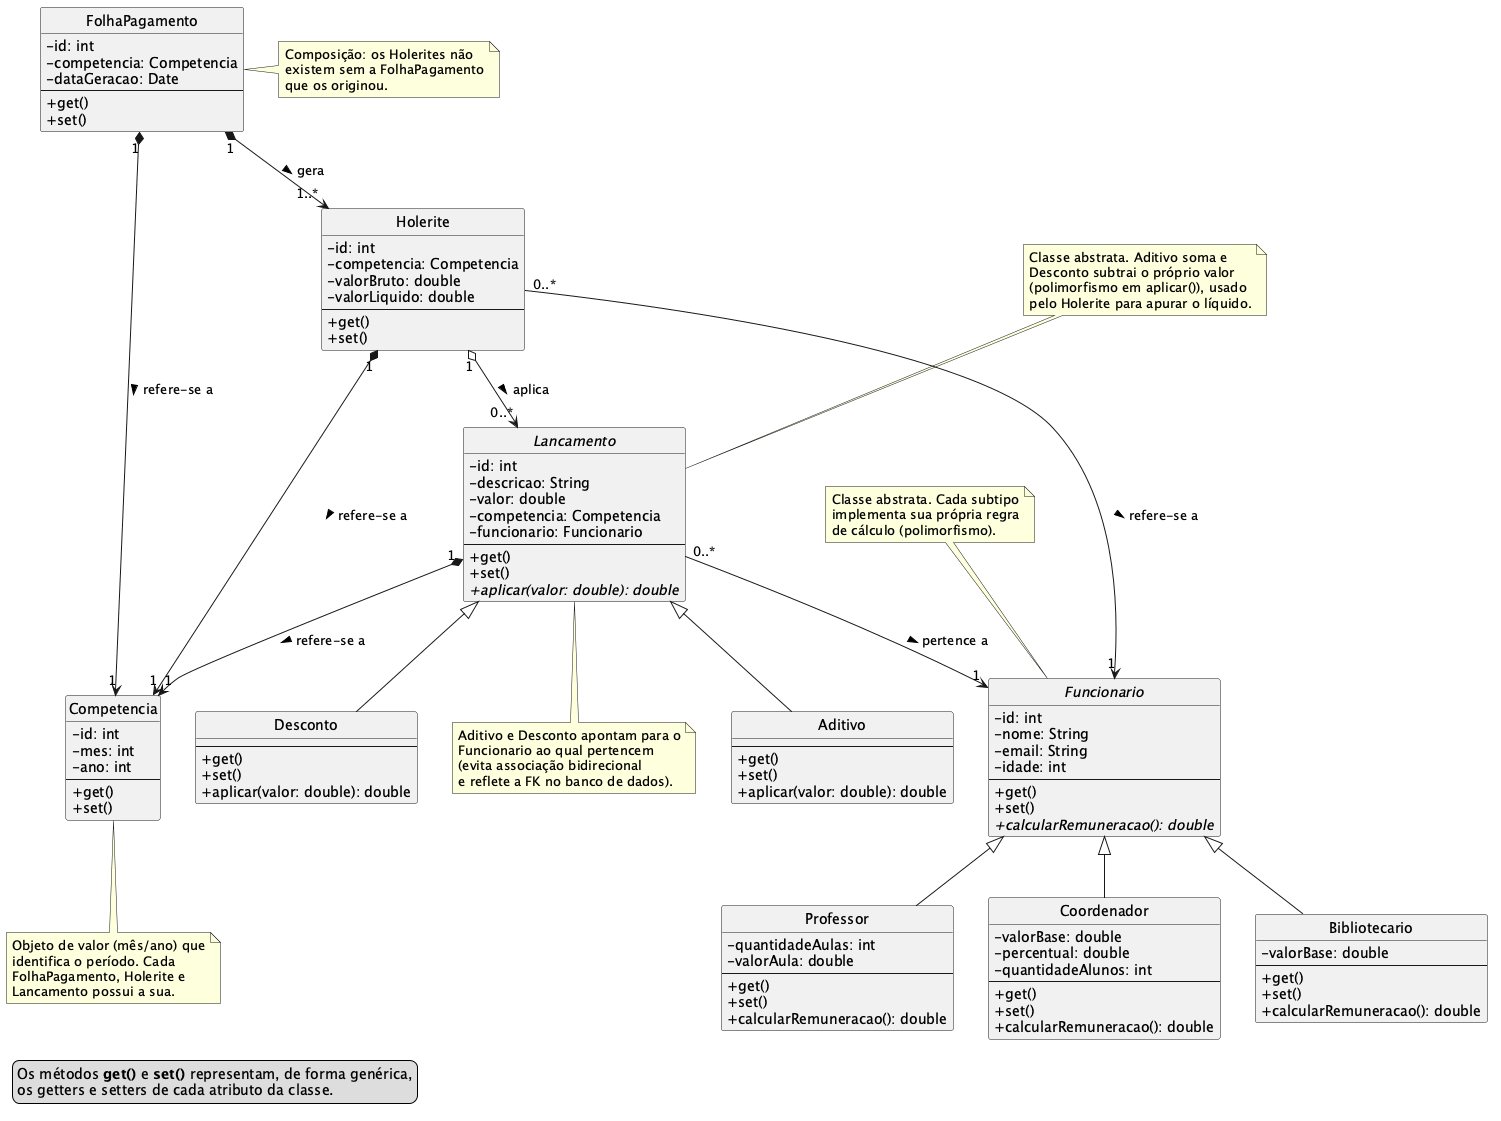

The diagram above was rendered by PlantUML. Its source (embedded in the PNG):
@startuml diagrama-classes
' Sistema de Folha de Pagamento - IMEPAC
' Diagrama de Classes (UML) - Modelo de Domínio

skinparam classAttributeIconSize 0
skinparam shadowing false
hide circle
hide empty members

class Competencia {
  - id: int
  - mes: int
  - ano: int
  --
  + get()
  + set()
}

abstract class Funcionario {
  - id: int
  - nome: String
  - email: String
  - idade: int
  --
  + get()
  + set()
  + {abstract} calcularRemuneracao(): double
}

class Professor {
  - quantidadeAulas: int
  - valorAula: double
  --
  + get()
  + set()
  + calcularRemuneracao(): double
}

class Coordenador {
  - valorBase: double
  - percentual: double
  - quantidadeAlunos: int
  --
  + get()
  + set()
  + calcularRemuneracao(): double
}

class Bibliotecario {
  - valorBase: double
  --
  + get()
  + set()
  + calcularRemuneracao(): double
}

abstract class Lancamento {
  - id: int
  - descricao: String
  - valor: double
  - competencia: Competencia
  - funcionario: Funcionario
  --
  + get()
  + set()
  + {abstract} aplicar(valor: double): double
}

class Aditivo {
  --
  + get()
  + set()
  + aplicar(valor: double): double
}

class Desconto {
  --
  + get()
  + set()
  + aplicar(valor: double): double
}

class Holerite {
  - id: int
  - competencia: Competencia
  - valorBruto: double
  - valorLiquido: double
  --
  + get()
  + set()
}

class FolhaPagamento {
  - id: int
  - competencia: Competencia
  - dataGeracao: Date
  --
  + get()
  + set()
}

' ---------- Generalização ----------
Funcionario <|-- Professor
Funcionario <|-- Coordenador
Funcionario <|-- Bibliotecario

Lancamento <|-- Aditivo
Lancamento <|-- Desconto

' ---------- Associações (com multiplicidade e navegação) ----------
FolhaPagamento "1" *--> "1..*" Holerite : gera >

Holerite "0..*" --> "1" Funcionario : refere-se a >

Lancamento "0..*" --> "1" Funcionario : pertence a >

Holerite "1" o--> "0..*" Lancamento : aplica >

FolhaPagamento "1" *--> "1" Competencia : refere-se a >
Holerite "1" *--> "1" Competencia : refere-se a >
Lancamento "1" *--> "1" Competencia : refere-se a >

note top of Funcionario
  Classe abstrata. Cada subtipo
  implementa sua própria regra
  de cálculo (polimorfismo).
end note

note top of Lancamento
  Classe abstrata. Aditivo soma e
  Desconto subtrai o próprio valor
  (polimorfismo em aplicar()), usado
  pelo Holerite para apurar o líquido.
end note

note right of FolhaPagamento
  Composição: os Holerites não
  existem sem a FolhaPagamento
  que os originou.
end note

note bottom of Lancamento
  Aditivo e Desconto apontam para o
  Funcionario ao qual pertencem
  (evita associação bidirecional
  e reflete a FK no banco de dados).
end note

note bottom of Competencia
  Objeto de valor (mês/ano) que
  identifica o período. Cada
  FolhaPagamento, Holerite e
  Lancamento possui a sua.
end note

legend bottom left
  Os métodos **get()** e **set()** representam, de forma genérica,
  os getters e setters de cada atributo da classe.
endlegend

@enduml